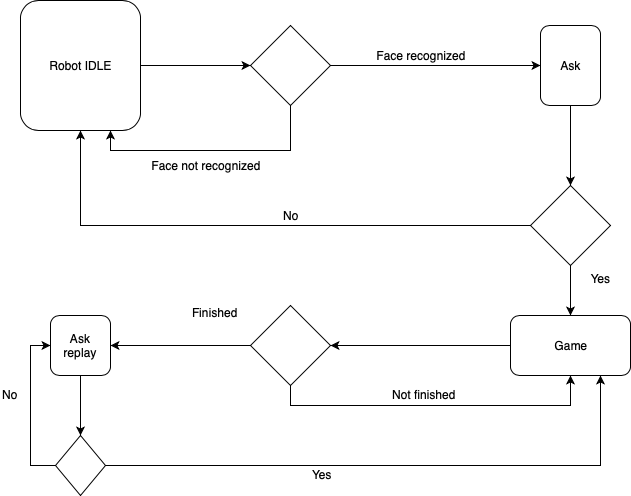

The diagram above was exported from draw.io. Its source (the exported page's mxGraphModel, read from the mxfile embedded in the PNG):
<mxGraphModel dx="772" dy="484" grid="1" gridSize="10" guides="1" tooltips="1" connect="1" arrows="1" fold="1" page="1" pageScale="1" pageWidth="850" pageHeight="1100" math="0" shadow="0">
  <root>
    <mxCell id="0" />
    <mxCell id="1" parent="0" />
    <mxCell id="MxO_hfNohPG-Rf-xT4cv-1" value="Robot IDLE" style="rounded=1;whiteSpace=wrap;html=1;" parent="1" vertex="1">
      <mxGeometry x="130" y="135" width="120" height="130" as="geometry" />
    </mxCell>
    <mxCell id="MxO_hfNohPG-Rf-xT4cv-2" value="" style="endArrow=classic;html=1;entryX=0;entryY=0.5;entryDx=0;entryDy=0;exitX=1;exitY=0.5;exitDx=0;exitDy=0;" parent="1" source="MxO_hfNohPG-Rf-xT4cv-1" target="MxO_hfNohPG-Rf-xT4cv-3" edge="1">
      <mxGeometry width="50" height="50" relative="1" as="geometry">
        <mxPoint x="250" y="170" as="sourcePoint" />
        <mxPoint x="320" y="170" as="targetPoint" />
      </mxGeometry>
    </mxCell>
    <mxCell id="MxO_hfNohPG-Rf-xT4cv-6" style="edgeStyle=orthogonalEdgeStyle;rounded=0;orthogonalLoop=1;jettySize=auto;html=1;exitX=1;exitY=0.5;exitDx=0;exitDy=0;entryX=0.5;entryY=1;entryDx=0;entryDy=0;" parent="1" source="MxO_hfNohPG-Rf-xT4cv-3" target="MxO_hfNohPG-Rf-xT4cv-13" edge="1">
      <mxGeometry relative="1" as="geometry">
        <mxPoint x="600" y="205" as="targetPoint" />
      </mxGeometry>
    </mxCell>
    <mxCell id="MxO_hfNohPG-Rf-xT4cv-11" style="edgeStyle=orthogonalEdgeStyle;rounded=0;orthogonalLoop=1;jettySize=auto;html=1;exitX=0.5;exitY=1;exitDx=0;exitDy=0;entryX=0.75;entryY=1;entryDx=0;entryDy=0;" parent="1" source="MxO_hfNohPG-Rf-xT4cv-3" target="MxO_hfNohPG-Rf-xT4cv-1" edge="1">
      <mxGeometry relative="1" as="geometry" />
    </mxCell>
    <mxCell id="MxO_hfNohPG-Rf-xT4cv-3" value="" style="rhombus;whiteSpace=wrap;html=1;" parent="1" vertex="1">
      <mxGeometry x="360" y="160" width="80" height="80" as="geometry" />
    </mxCell>
    <mxCell id="MxO_hfNohPG-Rf-xT4cv-7" value="Face recognized" style="text;html=1;strokeColor=none;fillColor=none;align=center;verticalAlign=middle;whiteSpace=wrap;rounded=0;" parent="1" vertex="1">
      <mxGeometry x="480" y="180" width="100" height="20" as="geometry" />
    </mxCell>
    <mxCell id="MxO_hfNohPG-Rf-xT4cv-12" value="Face not recognized" style="text;html=1;strokeColor=none;fillColor=none;align=center;verticalAlign=middle;whiteSpace=wrap;rounded=0;" parent="1" vertex="1">
      <mxGeometry x="240" y="290" width="150" height="20" as="geometry" />
    </mxCell>
    <mxCell id="MxO_hfNohPG-Rf-xT4cv-15" style="edgeStyle=orthogonalEdgeStyle;rounded=0;orthogonalLoop=1;jettySize=auto;html=1;exitX=1;exitY=0.5;exitDx=0;exitDy=0;" parent="1" source="MxO_hfNohPG-Rf-xT4cv-13" target="MxO_hfNohPG-Rf-xT4cv-14" edge="1">
      <mxGeometry relative="1" as="geometry" />
    </mxCell>
    <mxCell id="MxO_hfNohPG-Rf-xT4cv-13" value="Ask" style="rounded=1;whiteSpace=wrap;html=1;direction=south;" parent="1" vertex="1">
      <mxGeometry x="650" y="160" width="60" height="80" as="geometry" />
    </mxCell>
    <mxCell id="MxO_hfNohPG-Rf-xT4cv-19" style="edgeStyle=orthogonalEdgeStyle;rounded=0;orthogonalLoop=1;jettySize=auto;html=1;exitX=0;exitY=0.5;exitDx=0;exitDy=0;" parent="1" source="MxO_hfNohPG-Rf-xT4cv-14" target="MxO_hfNohPG-Rf-xT4cv-1" edge="1">
      <mxGeometry relative="1" as="geometry" />
    </mxCell>
    <mxCell id="MxO_hfNohPG-Rf-xT4cv-41" style="edgeStyle=orthogonalEdgeStyle;rounded=0;orthogonalLoop=1;jettySize=auto;html=1;exitX=0.5;exitY=1;exitDx=0;exitDy=0;entryX=0.5;entryY=0;entryDx=0;entryDy=0;" parent="1" source="MxO_hfNohPG-Rf-xT4cv-14" target="MxO_hfNohPG-Rf-xT4cv-23" edge="1">
      <mxGeometry relative="1" as="geometry" />
    </mxCell>
    <mxCell id="MxO_hfNohPG-Rf-xT4cv-14" value="" style="rhombus;whiteSpace=wrap;html=1;" parent="1" vertex="1">
      <mxGeometry x="640" y="320" width="80" height="80" as="geometry" />
    </mxCell>
    <mxCell id="MxO_hfNohPG-Rf-xT4cv-20" value="No" style="text;html=1;strokeColor=none;fillColor=none;align=center;verticalAlign=middle;whiteSpace=wrap;rounded=0;" parent="1" vertex="1">
      <mxGeometry x="380" y="340" width="40" height="20" as="geometry" />
    </mxCell>
    <mxCell id="MxO_hfNohPG-Rf-xT4cv-22" value="Yes" style="text;html=1;strokeColor=none;fillColor=none;align=center;verticalAlign=middle;whiteSpace=wrap;rounded=0;" parent="1" vertex="1">
      <mxGeometry x="690" y="402.5" width="40" height="20" as="geometry" />
    </mxCell>
    <mxCell id="MxO_hfNohPG-Rf-xT4cv-25" style="edgeStyle=orthogonalEdgeStyle;rounded=0;orthogonalLoop=1;jettySize=auto;html=1;exitX=0;exitY=0.5;exitDx=0;exitDy=0;entryX=1;entryY=0.5;entryDx=0;entryDy=0;" parent="1" source="MxO_hfNohPG-Rf-xT4cv-23" target="MxO_hfNohPG-Rf-xT4cv-24" edge="1">
      <mxGeometry relative="1" as="geometry" />
    </mxCell>
    <mxCell id="MxO_hfNohPG-Rf-xT4cv-23" value="Game" style="rounded=1;whiteSpace=wrap;html=1;" parent="1" vertex="1">
      <mxGeometry x="620" y="450" width="120" height="60" as="geometry" />
    </mxCell>
    <mxCell id="MxO_hfNohPG-Rf-xT4cv-26" style="edgeStyle=orthogonalEdgeStyle;rounded=0;orthogonalLoop=1;jettySize=auto;html=1;exitX=0;exitY=0.5;exitDx=0;exitDy=0;" parent="1" source="MxO_hfNohPG-Rf-xT4cv-24" target="MxO_hfNohPG-Rf-xT4cv-27" edge="1">
      <mxGeometry relative="1" as="geometry">
        <mxPoint x="300" y="460" as="targetPoint" />
      </mxGeometry>
    </mxCell>
    <mxCell id="MxO_hfNohPG-Rf-xT4cv-29" style="edgeStyle=orthogonalEdgeStyle;rounded=0;orthogonalLoop=1;jettySize=auto;html=1;exitX=0.5;exitY=1;exitDx=0;exitDy=0;entryX=0.5;entryY=1;entryDx=0;entryDy=0;" parent="1" source="MxO_hfNohPG-Rf-xT4cv-24" target="MxO_hfNohPG-Rf-xT4cv-23" edge="1">
      <mxGeometry relative="1" as="geometry" />
    </mxCell>
    <mxCell id="MxO_hfNohPG-Rf-xT4cv-24" value="" style="rhombus;whiteSpace=wrap;html=1;" parent="1" vertex="1">
      <mxGeometry x="360" y="440" width="80" height="80" as="geometry" />
    </mxCell>
    <mxCell id="MxO_hfNohPG-Rf-xT4cv-32" style="edgeStyle=orthogonalEdgeStyle;rounded=0;orthogonalLoop=1;jettySize=auto;html=1;exitX=0.5;exitY=1;exitDx=0;exitDy=0;entryX=0.5;entryY=0;entryDx=0;entryDy=0;" parent="1" source="MxO_hfNohPG-Rf-xT4cv-27" target="MxO_hfNohPG-Rf-xT4cv-31" edge="1">
      <mxGeometry relative="1" as="geometry" />
    </mxCell>
    <mxCell id="MxO_hfNohPG-Rf-xT4cv-27" value="Ask replay" style="rounded=1;whiteSpace=wrap;html=1;" parent="1" vertex="1">
      <mxGeometry x="160" y="450" width="60" height="60" as="geometry" />
    </mxCell>
    <mxCell id="MxO_hfNohPG-Rf-xT4cv-28" value="Finished" style="text;html=1;resizable=0;points=[];autosize=1;align=left;verticalAlign=top;spacingTop=-4;" parent="1" vertex="1">
      <mxGeometry x="300" y="438" width="60" height="20" as="geometry" />
    </mxCell>
    <mxCell id="MxO_hfNohPG-Rf-xT4cv-30" value="Not finished" style="text;html=1;resizable=0;points=[];autosize=1;align=left;verticalAlign=top;spacingTop=-4;" parent="1" vertex="1">
      <mxGeometry x="500" y="520" width="80" height="20" as="geometry" />
    </mxCell>
    <mxCell id="MxO_hfNohPG-Rf-xT4cv-33" style="edgeStyle=orthogonalEdgeStyle;rounded=0;orthogonalLoop=1;jettySize=auto;html=1;exitX=1;exitY=0.5;exitDx=0;exitDy=0;entryX=0.75;entryY=1;entryDx=0;entryDy=0;" parent="1" source="MxO_hfNohPG-Rf-xT4cv-31" target="MxO_hfNohPG-Rf-xT4cv-23" edge="1">
      <mxGeometry relative="1" as="geometry" />
    </mxCell>
    <mxCell id="MxO_hfNohPG-Rf-xT4cv-35" style="edgeStyle=orthogonalEdgeStyle;rounded=0;orthogonalLoop=1;jettySize=auto;html=1;exitX=0;exitY=0.5;exitDx=0;exitDy=0;entryX=0;entryY=0.5;entryDx=0;entryDy=0;" parent="1" source="MxO_hfNohPG-Rf-xT4cv-31" target="MxO_hfNohPG-Rf-xT4cv-27" edge="1">
      <mxGeometry relative="1" as="geometry" />
    </mxCell>
    <mxCell id="MxO_hfNohPG-Rf-xT4cv-31" value="" style="rhombus;whiteSpace=wrap;html=1;" parent="1" vertex="1">
      <mxGeometry x="165" y="570" width="50" height="60" as="geometry" />
    </mxCell>
    <mxCell id="MxO_hfNohPG-Rf-xT4cv-34" value="Yes" style="text;html=1;resizable=0;points=[];autosize=1;align=left;verticalAlign=top;spacingTop=-4;" parent="1" vertex="1">
      <mxGeometry x="420" y="600" width="40" height="20" as="geometry" />
    </mxCell>
    <mxCell id="MxO_hfNohPG-Rf-xT4cv-36" value="No" style="text;html=1;resizable=0;points=[];autosize=1;align=left;verticalAlign=top;spacingTop=-4;" parent="1" vertex="1">
      <mxGeometry x="110" y="520" width="30" height="20" as="geometry" />
    </mxCell>
  </root>
</mxGraphModel>